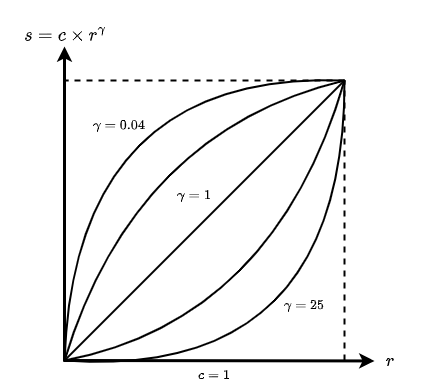

The diagram above was exported from draw.io. Its source (the exported page's mxGraphModel, read from the mxfile embedded in the PNG):
<mxGraphModel dx="1422" dy="857" grid="1" gridSize="10" guides="1" tooltips="1" connect="1" arrows="1" fold="1" page="1" pageScale="1" pageWidth="850" pageHeight="1100" math="1" shadow="0">
  <root>
    <mxCell id="0" />
    <mxCell id="1" parent="0" />
    <object label="" y-axis="y-axis" id="dOeda4nRFbvTAitGeQ09-1">
      <mxCell style="endArrow=classic;html=1;rounded=0;strokeWidth=3;fontFamily=Helvetica;" parent="1" edge="1">
        <mxGeometry width="50" height="50" relative="1" as="geometry">
          <mxPoint x="400" y="361" as="sourcePoint" />
          <mxPoint x="400" y="46" as="targetPoint" />
        </mxGeometry>
      </mxCell>
    </object>
    <mxCell id="dOeda4nRFbvTAitGeQ09-2" value="" style="endArrow=classic;html=1;rounded=0;strokeWidth=3;" parent="1" edge="1">
      <mxGeometry width="50" height="50" relative="1" as="geometry">
        <mxPoint x="399" y="360" as="sourcePoint" />
        <mxPoint x="710" y="360.4405099150142" as="targetPoint" />
      </mxGeometry>
    </mxCell>
    <mxCell id="dOeda4nRFbvTAitGeQ09-3" value="$$s = c \times r^\gamma$$" style="text;html=1;strokeColor=none;fillColor=none;align=center;verticalAlign=middle;whiteSpace=wrap;rounded=0;fontSize=16;fontStyle=1" parent="1" vertex="1">
      <mxGeometry x="336" width="130" height="70" as="geometry" />
    </mxCell>
    <mxCell id="dOeda4nRFbvTAitGeQ09-4" value="$$r$$" style="text;html=1;strokeColor=none;fillColor=none;align=center;verticalAlign=middle;whiteSpace=wrap;rounded=0;fontSize=16;" parent="1" vertex="1">
      <mxGeometry x="696" y="345" width="60" height="30" as="geometry" />
    </mxCell>
    <mxCell id="dOeda4nRFbvTAitGeQ09-5" value="" style="endArrow=none;dashed=1;html=1;rounded=0;fontSize=16;strokeWidth=2;" parent="1" edge="1">
      <mxGeometry width="50" height="50" relative="1" as="geometry">
        <mxPoint x="680" y="80" as="sourcePoint" />
        <mxPoint x="400" y="80" as="targetPoint" />
      </mxGeometry>
    </mxCell>
    <mxCell id="dOeda4nRFbvTAitGeQ09-6" value="" style="endArrow=none;dashed=1;html=1;rounded=0;fontSize=16;strokeWidth=2;" parent="1" edge="1">
      <mxGeometry width="50" height="50" relative="1" as="geometry">
        <mxPoint x="680" y="360" as="sourcePoint" />
        <mxPoint x="680" y="80" as="targetPoint" />
      </mxGeometry>
    </mxCell>
    <mxCell id="dOeda4nRFbvTAitGeQ09-7" value="" style="endArrow=none;html=1;rounded=0;fontSize=16;strokeWidth=2;" parent="1" edge="1">
      <mxGeometry width="50" height="50" relative="1" as="geometry">
        <mxPoint x="400" y="360" as="sourcePoint" />
        <mxPoint x="680" y="80" as="targetPoint" />
      </mxGeometry>
    </mxCell>
    <mxCell id="dOeda4nRFbvTAitGeQ09-8" value="" style="curved=1;endArrow=none;html=1;rounded=0;strokeWidth=2;endFill=0;" parent="1" edge="1">
      <mxGeometry width="50" height="50" relative="1" as="geometry">
        <mxPoint x="400" y="360" as="sourcePoint" />
        <mxPoint x="680" y="80" as="targetPoint" />
        <Array as="points">
          <mxPoint x="410" y="70" />
        </Array>
      </mxGeometry>
    </mxCell>
    <mxCell id="dOeda4nRFbvTAitGeQ09-9" value="" style="curved=1;endArrow=none;html=1;rounded=0;strokeWidth=2;endFill=0;" parent="1" edge="1">
      <mxGeometry width="50" height="50" relative="1" as="geometry">
        <mxPoint x="400" y="360" as="sourcePoint" />
        <mxPoint x="680" y="80" as="targetPoint" />
        <Array as="points">
          <mxPoint x="470" y="130" />
        </Array>
      </mxGeometry>
    </mxCell>
    <mxCell id="dOeda4nRFbvTAitGeQ09-10" value="" style="curved=1;endArrow=none;html=1;rounded=0;strokeWidth=2;endFill=0;" parent="1" edge="1">
      <mxGeometry width="50" height="50" relative="1" as="geometry">
        <mxPoint x="400" y="360" as="sourcePoint" />
        <mxPoint x="680" y="80" as="targetPoint" />
        <Array as="points">
          <mxPoint x="610" y="320" />
        </Array>
      </mxGeometry>
    </mxCell>
    <mxCell id="dOeda4nRFbvTAitGeQ09-11" value="" style="curved=1;endArrow=none;html=1;rounded=0;strokeWidth=2;endFill=0;" parent="1" edge="1">
      <mxGeometry width="50" height="50" relative="1" as="geometry">
        <mxPoint x="400" y="360" as="sourcePoint" />
        <mxPoint x="680" y="80" as="targetPoint" />
        <Array as="points">
          <mxPoint x="680" y="380" />
        </Array>
      </mxGeometry>
    </mxCell>
    <mxCell id="dOeda4nRFbvTAitGeQ09-12" value="$$\gamma = 0.04$$" style="text;html=1;strokeColor=none;fillColor=none;align=center;verticalAlign=middle;whiteSpace=wrap;rounded=0;" parent="1" vertex="1">
      <mxGeometry x="425" y="110" width="60" height="30" as="geometry" />
    </mxCell>
    <mxCell id="dOeda4nRFbvTAitGeQ09-13" value="$$\gamma = 25$$" style="text;html=1;strokeColor=none;fillColor=none;align=center;verticalAlign=middle;whiteSpace=wrap;rounded=0;" parent="1" vertex="1">
      <mxGeometry x="610" y="290" width="60" height="30" as="geometry" />
    </mxCell>
    <mxCell id="dOeda4nRFbvTAitGeQ09-14" value="$$\gamma = 1$$" style="text;html=1;strokeColor=none;fillColor=none;align=center;verticalAlign=middle;whiteSpace=wrap;rounded=0;" parent="1" vertex="1">
      <mxGeometry x="500" y="180" width="60" height="30" as="geometry" />
    </mxCell>
    <mxCell id="dOeda4nRFbvTAitGeQ09-15" value="$$c = 1$$" style="text;html=1;strokeColor=none;fillColor=none;align=center;verticalAlign=middle;whiteSpace=wrap;rounded=0;" parent="1" vertex="1">
      <mxGeometry x="520" y="360" width="60" height="30" as="geometry" />
    </mxCell>
  </root>
</mxGraphModel>